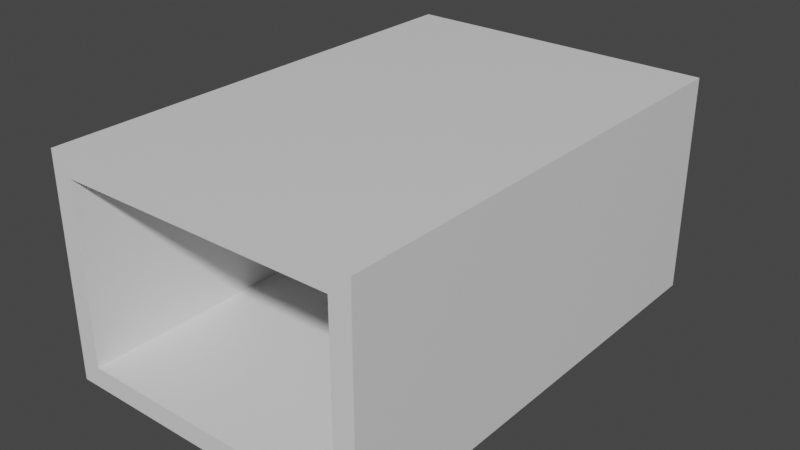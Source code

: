 # Source: TestBuilding.blend  (saved by Blender 2.93.20; exported with 4.5.12 LTS)
import bpy
from mathutils import Matrix  # noqa: F401  (used for matrix-valued properties, if any)

bpy.ops.wm.read_factory_settings(use_empty=True)
scene = bpy.context.scene
scene.name = 'Scene'

# ---- collections
col_collection = bpy.data.collections.new('Collection'); scene.collection.children.link(col_collection)

# ---- materials (node trees are filled in below, after node groups)
mat_material = bpy.data.materials.new('Material')
mat_material.alpha_threshold = 0.0
mat_material.use_transparent_shadow = False
mat_material.line_color = (0.0, 0.0, 0.0, 1.0)
mat_material_001 = bpy.data.materials.new('Material.001')
mat_material_001.use_transparent_shadow = False

# ---- material node trees
mat_material.use_nodes = True; mat_material.node_tree.nodes.clear()
_N = mat_material.node_tree.nodes; _L = mat_material.node_tree.links
n0 = _N.new('ShaderNodeOutputMaterial'); n0.name = 'Material Output'; n0.location = (300, 300)
n1 = _N.new('ShaderNodeBsdfPrincipled'); n1.name = 'Principled BSDF'; n1.location = (10, 300)
n1.distribution = 'GGX'
n1.subsurface_method = 'BURLEY'
n1.inputs[2].default_value = 0.4
n1.inputs[3].default_value = 1.45
n1.inputs[27].default_value = (0.0, 0.0, 0.0, 1.0)
n1.inputs[28].default_value = 1.0
_L.new(n1.outputs[0], n0.inputs[0])
n0.is_active_output = True
mat_material_001.use_nodes = True; mat_material_001.node_tree.nodes.clear()
_N = mat_material_001.node_tree.nodes; _L = mat_material_001.node_tree.links
n0 = _N.new('ShaderNodeBsdfPrincipled'); n0.name = 'Principled BSDF'; n0.location = (10, 300)
n0.distribution = 'GGX'
n0.subsurface_method = 'BURLEY'
n0.inputs[3].default_value = 1.45
n0.inputs[27].default_value = (0.0, 0.0, 0.0, 1.0)
n0.inputs[28].default_value = 1.0
n1 = _N.new('ShaderNodeOutputMaterial'); n1.name = 'Material Output'; n1.location = (300, 300)
_L.new(n0.outputs[0], n1.inputs[0])
n1.is_active_output = True

# ---- world
world_world = bpy.data.worlds.new('World'); scene.world = world_world
world_world.use_nodes = True; world_world.node_tree.nodes.clear()
_N = world_world.node_tree.nodes; _L = world_world.node_tree.links
n0 = _N.new('ShaderNodeOutputWorld'); n0.name = 'World Output'; n0.location = (300, 300)
n1 = _N.new('ShaderNodeBackground'); n1.name = 'Background'; n1.location = (10, 300)
n1.inputs[0].default_value = (0.05088, 0.05088, 0.05088, 1.0)
_L.new(n1.outputs[0], n0.inputs[0])
n0.is_active_output = True
world_world.color = (0.05088, 0.05088, 0.05088)
world_world.use_sun_shadow = False
world_world.sun_shadow_jitter_overblur = 0.0

# ---- meshes
me_cube = bpy.data.meshes.new('Cube')
me_cube.from_pydata([(1.0, 2.153, 1.425), (1.0, 2.153, 0.1325), (1.0, -1.149, 1.425), (1.0, -1.149, 0.1325), (-1.0, 2.153, 1.425), (-1.0, 2.153, 0.1325), (-1.0, -1.149, 1.425), (-1.0, -1.149, 0.1325), (1.148, 2.301, 1.573), (1.148, 2.301, -0.0158), (1.148, -1.148, 1.573), (1.148, -1.148, -0.0158), (-1.148, 2.301, 1.573), (-1.148, 2.301, -0.0158), (-1.148, -1.148, 1.573), (-1.148, -1.148, -0.0158)], [], [(0, 2, 6, 4), (15, 11, 3, 7), (7, 5, 4, 6), (5, 7, 3, 1), (1, 3, 2, 0), (5, 1, 0, 4), (8, 12, 14, 10), (11, 10, 2, 3), (15, 14, 12, 13), (13, 9, 11, 15), (9, 8, 10, 11), (13, 12, 8, 9), (10, 14, 6, 2), (14, 15, 7, 6)])
me_cube.polygons.foreach_set('material_index', [0, 0, 0, 1, 0, 0, 0, 0, 0, 0, 0, 0, 0, 0])
_uv = me_cube.uv_layers.new(name='UVMap')
_uv.uv.foreach_set('vector', [0.625, 0.5, 0.625, 0.75, 0.875, 0.75, 0.875, 0.5, 0.125, 0.75, 0.375, 0.75, 0.375, 0.75, 0.125, 0.75, 0.375, 0.0, 0.375, 0.25, 0.625, 0.25, 0.625, 0.0, 0.125, 0.5, 0.125, 0.75, 0.375, 0.75, 0.375, 0.5, 0.375, 0.5, 0.375, 0.75, 0.625, 0.75, 0.625, 0.5, 0.375, 0.25, 0.375, 0.5, 0.625, 0.5, 0.625, 0.25, 0.625, 0.5, 0.875, 0.5, 0.875, 0.75, 0.625, 0.75, 0.375, 0.75, 0.625, 0.75, 0.625, 0.75, 0.375, 0.75, 0.375, 0.0, 0.625, 0.0, 0.625, 0.25, 0.375, 0.25, 0.125, 0.5, 0.375, 0.5, 0.375, 0.75, 0.125, 0.75, 0.375, 0.5, 0.625, 0.5, 0.625, 0.75, 0.375, 0.75, 0.375, 0.25, 0.625, 0.25, 0.625, 0.5, 0.375, 0.5, 0.625, 0.75, 0.875, 0.75, 0.875, 0.75, 0.625, 0.75, 0.625, 0.0, 0.375, 0.0, 0.375, 0.0, 0.625, 0.0])
me_cube.materials.append(mat_material)
me_cube.materials.append(mat_material_001)
me_cube.use_remesh_preserve_volume = False
me_cube.use_remesh_preserve_attributes = False
me_cube.use_mirror_vertex_groups = False
me_cube.update()

# ---- objects
ob_cube = bpy.data.objects.new('Cube', me_cube)

# ---- transforms, parenting, visibility, modifiers, constraints
ob_cube.location = (0.0, 0.0, 0.0)
ob_cube.scale = (10.0, 10.0, 10.0)
ob_cube.lock_rotations_4d = False
ob_cube.empty_display_type = 'ARROWS'
ob_cube.lineart.crease_threshold = 0.0

# ---- collection membership
col_collection.objects.link(ob_cube)

# ---- scene / render settings (as saved in the file)
scene.frame_start = 1; scene.frame_end = 250; scene.frame_set(1)
scene.render.engine = 'BLENDER_EEVEE_NEXT'
scene.cycles.use_denoising = False
scene.cycles.samples = 128
scene.cycles.sampling_pattern = 'TABULATED_SOBOL'
scene.cycles.use_adaptive_sampling = False
scene.cycles.use_light_tree = False
scene.view_settings.view_transform = 'Filmic'
bpy.context.view_layer.update()

# ---- added for rendering (the .blend has no active camera and no usable light): camera, sun
cam_auto = bpy.data.cameras.new('AutoCamera')
cam_auto.lens = 50.0
cam_auto.sensor_width = 36.0
cam_auto.clip_end = 1000.0
ob_auto_camera = bpy.data.objects.new('AutoCamera', cam_auto)
scene.collection.objects.link(ob_auto_camera)
ob_auto_camera.location = (41.0672, -43.5205, 40.6397)
ob_auto_camera.rotation_euler = (1.09748, -7.21219e-08, 0.694738)
scene.camera = ob_auto_camera
light_auto_sun = bpy.data.lights.new('AutoSun', 'SUN')
light_auto_sun.energy = 3.0
light_auto_sun.angle = 0.0523599
ob_auto_sun = bpy.data.objects.new('AutoSun', light_auto_sun)
scene.collection.objects.link(ob_auto_sun)
ob_auto_sun.rotation_euler = (0.872665, 0.174533, 0.523599)
bpy.context.view_layer.update()
